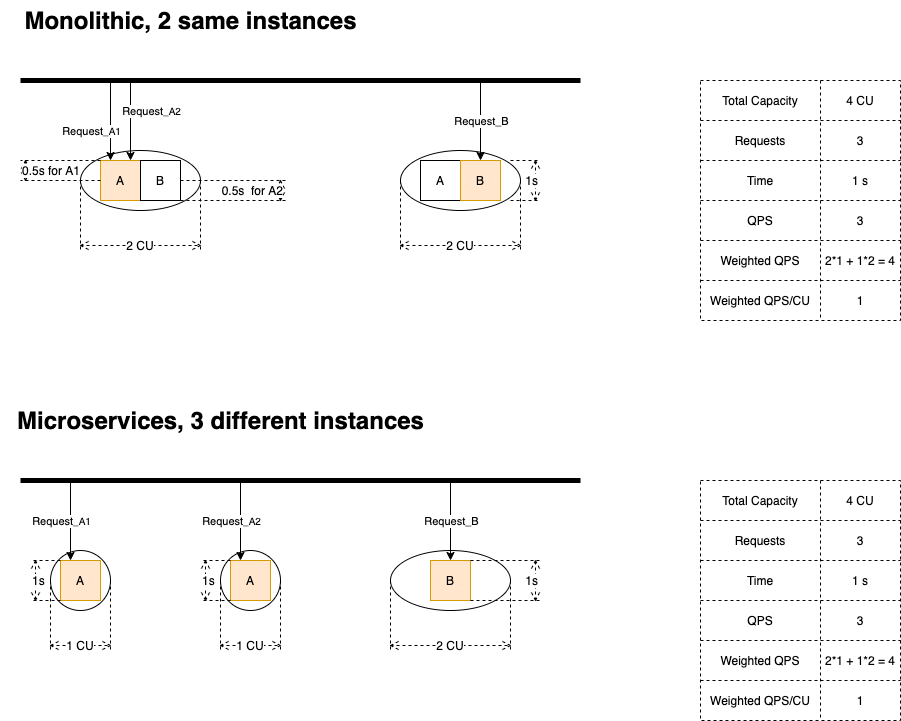

The diagram above was exported from draw.io. Its source (the exported page's mxGraphModel, read from the mxfile embedded in the PNG):
<mxGraphModel dx="1074" dy="680" grid="1" gridSize="10" guides="1" tooltips="1" connect="1" arrows="1" fold="1" page="1" pageScale="1" pageWidth="1169" pageHeight="827" math="0" shadow="0">
  <root>
    <mxCell id="0" />
    <mxCell id="1" parent="0" />
    <mxCell id="107" value="" style="ellipse;whiteSpace=wrap;html=1;verticalAlign=bottom;" parent="1" vertex="1">
      <mxGeometry x="410" y="590" width="120" height="60" as="geometry" />
    </mxCell>
    <mxCell id="8" value="" style="ellipse;whiteSpace=wrap;html=1;verticalAlign=bottom;" parent="1" vertex="1">
      <mxGeometry x="100" y="190" width="120" height="60" as="geometry" />
    </mxCell>
    <mxCell id="4" value="A" style="whiteSpace=wrap;html=1;aspect=fixed;fillColor=#ffe6cc;strokeColor=#d79b00;" parent="1" vertex="1">
      <mxGeometry x="120" y="200" width="40" height="40" as="geometry" />
    </mxCell>
    <mxCell id="5" value="B" style="whiteSpace=wrap;html=1;aspect=fixed;" parent="1" vertex="1">
      <mxGeometry x="160" y="200" width="40" height="40" as="geometry" />
    </mxCell>
    <mxCell id="13" style="edgeStyle=orthogonalEdgeStyle;rounded=0;orthogonalLoop=1;jettySize=auto;html=1;exitX=0.5;exitY=1;exitDx=0;exitDy=0;" parent="1" edge="1">
      <mxGeometry relative="1" as="geometry">
        <mxPoint x="160" y="280" as="sourcePoint" />
        <mxPoint x="160" y="280" as="targetPoint" />
      </mxGeometry>
    </mxCell>
    <mxCell id="14" value="" style="endArrow=none;html=1;strokeWidth=5;" parent="1" edge="1">
      <mxGeometry width="50" height="50" relative="1" as="geometry">
        <mxPoint x="40" y="120" as="sourcePoint" />
        <mxPoint x="600" y="120" as="targetPoint" />
      </mxGeometry>
    </mxCell>
    <mxCell id="15" value="" style="endArrow=classic;html=1;strokeWidth=1;entryX=0.25;entryY=0;entryDx=0;entryDy=0;" parent="1" target="4" edge="1">
      <mxGeometry width="50" height="50" relative="1" as="geometry">
        <mxPoint x="130" y="120" as="sourcePoint" />
        <mxPoint x="170" y="70" as="targetPoint" />
      </mxGeometry>
    </mxCell>
    <mxCell id="17" value="Request&lt;font size=&quot;1&quot;&gt;_A1&lt;/font&gt;" style="edgeLabel;html=1;align=center;verticalAlign=middle;resizable=0;points=[];" parent="15" vertex="1" connectable="0">
      <mxGeometry x="-0.1" y="1" relative="1" as="geometry">
        <mxPoint x="-21" y="14" as="offset" />
      </mxGeometry>
    </mxCell>
    <mxCell id="21" value="" style="shape=table;html=1;whiteSpace=wrap;startSize=0;container=1;collapsible=0;childLayout=tableLayout;dashed=1;verticalAlign=bottom;" parent="1" vertex="1">
      <mxGeometry x="720" y="120" width="200" height="240" as="geometry" />
    </mxCell>
    <mxCell id="22" value="" style="shape=partialRectangle;html=1;whiteSpace=wrap;collapsible=0;dropTarget=0;pointerEvents=0;fillColor=none;top=0;left=0;bottom=0;right=0;points=[[0,0.5],[1,0.5]];portConstraint=eastwest;" parent="21" vertex="1">
      <mxGeometry width="200" height="40" as="geometry" />
    </mxCell>
    <mxCell id="23" value="Total Capacity" style="shape=partialRectangle;html=1;whiteSpace=wrap;connectable=0;fillColor=none;top=0;left=0;bottom=0;right=0;overflow=hidden;" parent="22" vertex="1">
      <mxGeometry width="120" height="40" as="geometry" />
    </mxCell>
    <mxCell id="24" value="4 CU" style="shape=partialRectangle;html=1;whiteSpace=wrap;connectable=0;fillColor=none;top=0;left=0;bottom=0;right=0;overflow=hidden;" parent="22" vertex="1">
      <mxGeometry x="120" width="80" height="40" as="geometry" />
    </mxCell>
    <mxCell id="37" style="shape=partialRectangle;html=1;whiteSpace=wrap;collapsible=0;dropTarget=0;pointerEvents=0;fillColor=none;top=0;left=0;bottom=0;right=0;points=[[0,0.5],[1,0.5]];portConstraint=eastwest;" parent="21" vertex="1">
      <mxGeometry y="40" width="200" height="40" as="geometry" />
    </mxCell>
    <mxCell id="38" value="Requests" style="shape=partialRectangle;html=1;whiteSpace=wrap;connectable=0;fillColor=none;top=0;left=0;bottom=0;right=0;overflow=hidden;" parent="37" vertex="1">
      <mxGeometry width="120" height="40" as="geometry" />
    </mxCell>
    <mxCell id="39" value="3" style="shape=partialRectangle;html=1;whiteSpace=wrap;connectable=0;fillColor=none;top=0;left=0;bottom=0;right=0;overflow=hidden;" parent="37" vertex="1">
      <mxGeometry x="120" width="80" height="40" as="geometry" />
    </mxCell>
    <mxCell id="26" value="" style="shape=partialRectangle;html=1;whiteSpace=wrap;collapsible=0;dropTarget=0;pointerEvents=0;fillColor=none;top=0;left=0;bottom=0;right=0;points=[[0,0.5],[1,0.5]];portConstraint=eastwest;" parent="21" vertex="1">
      <mxGeometry y="80" width="200" height="40" as="geometry" />
    </mxCell>
    <mxCell id="27" value="Time" style="shape=partialRectangle;html=1;whiteSpace=wrap;connectable=0;fillColor=none;top=0;left=0;bottom=0;right=0;overflow=hidden;" parent="26" vertex="1">
      <mxGeometry width="120" height="40" as="geometry" />
    </mxCell>
    <mxCell id="28" value="1 s" style="shape=partialRectangle;html=1;whiteSpace=wrap;connectable=0;fillColor=none;top=0;left=0;bottom=0;right=0;overflow=hidden;" parent="26" vertex="1">
      <mxGeometry x="120" width="80" height="40" as="geometry" />
    </mxCell>
    <mxCell id="30" value="" style="shape=partialRectangle;html=1;whiteSpace=wrap;collapsible=0;dropTarget=0;pointerEvents=0;fillColor=none;top=0;left=0;bottom=0;right=0;points=[[0,0.5],[1,0.5]];portConstraint=eastwest;" parent="21" vertex="1">
      <mxGeometry y="120" width="200" height="40" as="geometry" />
    </mxCell>
    <mxCell id="31" value="QPS" style="shape=partialRectangle;html=1;whiteSpace=wrap;connectable=0;fillColor=none;top=0;left=0;bottom=0;right=0;overflow=hidden;" parent="30" vertex="1">
      <mxGeometry width="120" height="40" as="geometry" />
    </mxCell>
    <mxCell id="32" value="3" style="shape=partialRectangle;html=1;whiteSpace=wrap;connectable=0;fillColor=none;top=0;left=0;bottom=0;right=0;overflow=hidden;" parent="30" vertex="1">
      <mxGeometry x="120" width="80" height="40" as="geometry" />
    </mxCell>
    <mxCell id="140" style="shape=partialRectangle;html=1;whiteSpace=wrap;collapsible=0;dropTarget=0;pointerEvents=0;fillColor=none;top=0;left=0;bottom=0;right=0;points=[[0,0.5],[1,0.5]];portConstraint=eastwest;" parent="21" vertex="1">
      <mxGeometry y="160" width="200" height="40" as="geometry" />
    </mxCell>
    <mxCell id="141" value="&lt;span&gt;Weighted QPS&lt;/span&gt;" style="shape=partialRectangle;html=1;whiteSpace=wrap;connectable=0;fillColor=none;top=0;left=0;bottom=0;right=0;overflow=hidden;" parent="140" vertex="1">
      <mxGeometry width="120" height="40" as="geometry" />
    </mxCell>
    <mxCell id="142" value="2*1 + 1*2 = 4" style="shape=partialRectangle;html=1;whiteSpace=wrap;connectable=0;fillColor=none;top=0;left=0;bottom=0;right=0;overflow=hidden;" parent="140" vertex="1">
      <mxGeometry x="120" width="80" height="40" as="geometry" />
    </mxCell>
    <mxCell id="34" style="shape=partialRectangle;html=1;whiteSpace=wrap;collapsible=0;dropTarget=0;pointerEvents=0;fillColor=none;top=0;left=0;bottom=0;right=0;points=[[0,0.5],[1,0.5]];portConstraint=eastwest;" parent="21" vertex="1">
      <mxGeometry y="200" width="200" height="40" as="geometry" />
    </mxCell>
    <mxCell id="35" value="Weighted QPS/CU" style="shape=partialRectangle;html=1;whiteSpace=wrap;connectable=0;fillColor=none;top=0;left=0;bottom=0;right=0;overflow=hidden;" parent="34" vertex="1">
      <mxGeometry width="120" height="40" as="geometry" />
    </mxCell>
    <mxCell id="36" value="1" style="shape=partialRectangle;html=1;whiteSpace=wrap;connectable=0;fillColor=none;top=0;left=0;bottom=0;right=0;overflow=hidden;" parent="34" vertex="1">
      <mxGeometry x="120" width="80" height="40" as="geometry" />
    </mxCell>
    <mxCell id="40" value="Monolithic, 2 same instances" style="text;strokeColor=none;fillColor=none;html=1;fontSize=24;fontStyle=1;verticalAlign=middle;align=center;dashed=1;" parent="1" vertex="1">
      <mxGeometry x="20" y="40" width="380" height="40" as="geometry" />
    </mxCell>
    <mxCell id="54" value="" style="shape=table;html=1;whiteSpace=wrap;startSize=0;container=1;collapsible=0;childLayout=tableLayout;dashed=1;verticalAlign=bottom;" parent="1" vertex="1">
      <mxGeometry x="720" y="520" width="200" height="240" as="geometry" />
    </mxCell>
    <mxCell id="55" value="" style="shape=partialRectangle;html=1;whiteSpace=wrap;collapsible=0;dropTarget=0;pointerEvents=0;fillColor=none;top=0;left=0;bottom=0;right=0;points=[[0,0.5],[1,0.5]];portConstraint=eastwest;" parent="54" vertex="1">
      <mxGeometry width="200" height="40" as="geometry" />
    </mxCell>
    <mxCell id="56" value="Total Capacity" style="shape=partialRectangle;html=1;whiteSpace=wrap;connectable=0;fillColor=none;top=0;left=0;bottom=0;right=0;overflow=hidden;" parent="55" vertex="1">
      <mxGeometry width="120" height="40" as="geometry" />
    </mxCell>
    <mxCell id="57" value="4 CU" style="shape=partialRectangle;html=1;whiteSpace=wrap;connectable=0;fillColor=none;top=0;left=0;bottom=0;right=0;overflow=hidden;" parent="55" vertex="1">
      <mxGeometry x="120" width="80" height="40" as="geometry" />
    </mxCell>
    <mxCell id="58" style="shape=partialRectangle;html=1;whiteSpace=wrap;collapsible=0;dropTarget=0;pointerEvents=0;fillColor=none;top=0;left=0;bottom=0;right=0;points=[[0,0.5],[1,0.5]];portConstraint=eastwest;" parent="54" vertex="1">
      <mxGeometry y="40" width="200" height="40" as="geometry" />
    </mxCell>
    <mxCell id="59" value="Requests" style="shape=partialRectangle;html=1;whiteSpace=wrap;connectable=0;fillColor=none;top=0;left=0;bottom=0;right=0;overflow=hidden;" parent="58" vertex="1">
      <mxGeometry width="120" height="40" as="geometry" />
    </mxCell>
    <mxCell id="60" value="3" style="shape=partialRectangle;html=1;whiteSpace=wrap;connectable=0;fillColor=none;top=0;left=0;bottom=0;right=0;overflow=hidden;" parent="58" vertex="1">
      <mxGeometry x="120" width="80" height="40" as="geometry" />
    </mxCell>
    <mxCell id="61" value="" style="shape=partialRectangle;html=1;whiteSpace=wrap;collapsible=0;dropTarget=0;pointerEvents=0;fillColor=none;top=0;left=0;bottom=0;right=0;points=[[0,0.5],[1,0.5]];portConstraint=eastwest;" parent="54" vertex="1">
      <mxGeometry y="80" width="200" height="40" as="geometry" />
    </mxCell>
    <mxCell id="62" value="Time" style="shape=partialRectangle;html=1;whiteSpace=wrap;connectable=0;fillColor=none;top=0;left=0;bottom=0;right=0;overflow=hidden;" parent="61" vertex="1">
      <mxGeometry width="120" height="40" as="geometry" />
    </mxCell>
    <mxCell id="63" value="1 s" style="shape=partialRectangle;html=1;whiteSpace=wrap;connectable=0;fillColor=none;top=0;left=0;bottom=0;right=0;overflow=hidden;" parent="61" vertex="1">
      <mxGeometry x="120" width="80" height="40" as="geometry" />
    </mxCell>
    <mxCell id="64" value="" style="shape=partialRectangle;html=1;whiteSpace=wrap;collapsible=0;dropTarget=0;pointerEvents=0;fillColor=none;top=0;left=0;bottom=0;right=0;points=[[0,0.5],[1,0.5]];portConstraint=eastwest;" parent="54" vertex="1">
      <mxGeometry y="120" width="200" height="40" as="geometry" />
    </mxCell>
    <mxCell id="65" value="QPS" style="shape=partialRectangle;html=1;whiteSpace=wrap;connectable=0;fillColor=none;top=0;left=0;bottom=0;right=0;overflow=hidden;" parent="64" vertex="1">
      <mxGeometry width="120" height="40" as="geometry" />
    </mxCell>
    <mxCell id="66" value="3" style="shape=partialRectangle;html=1;whiteSpace=wrap;connectable=0;fillColor=none;top=0;left=0;bottom=0;right=0;overflow=hidden;" parent="64" vertex="1">
      <mxGeometry x="120" width="80" height="40" as="geometry" />
    </mxCell>
    <mxCell id="143" style="shape=partialRectangle;html=1;whiteSpace=wrap;collapsible=0;dropTarget=0;pointerEvents=0;fillColor=none;top=0;left=0;bottom=0;right=0;points=[[0,0.5],[1,0.5]];portConstraint=eastwest;" parent="54" vertex="1">
      <mxGeometry y="160" width="200" height="40" as="geometry" />
    </mxCell>
    <mxCell id="144" value="&lt;span&gt;Weighted QPS&lt;/span&gt;" style="shape=partialRectangle;html=1;whiteSpace=wrap;connectable=0;fillColor=none;top=0;left=0;bottom=0;right=0;overflow=hidden;" parent="143" vertex="1">
      <mxGeometry width="120" height="40" as="geometry" />
    </mxCell>
    <mxCell id="145" value="&lt;span&gt;2*1 + 1*2 = 4&lt;/span&gt;" style="shape=partialRectangle;html=1;whiteSpace=wrap;connectable=0;fillColor=none;top=0;left=0;bottom=0;right=0;overflow=hidden;" parent="143" vertex="1">
      <mxGeometry x="120" width="80" height="40" as="geometry" />
    </mxCell>
    <mxCell id="67" style="shape=partialRectangle;html=1;whiteSpace=wrap;collapsible=0;dropTarget=0;pointerEvents=0;fillColor=none;top=0;left=0;bottom=0;right=0;points=[[0,0.5],[1,0.5]];portConstraint=eastwest;" parent="54" vertex="1">
      <mxGeometry y="200" width="200" height="40" as="geometry" />
    </mxCell>
    <mxCell id="68" value="Weighted QPS/CU" style="shape=partialRectangle;html=1;whiteSpace=wrap;connectable=0;fillColor=none;top=0;left=0;bottom=0;right=0;overflow=hidden;" parent="67" vertex="1">
      <mxGeometry width="120" height="40" as="geometry" />
    </mxCell>
    <mxCell id="69" value="1" style="shape=partialRectangle;html=1;whiteSpace=wrap;connectable=0;fillColor=none;top=0;left=0;bottom=0;right=0;overflow=hidden;" parent="67" vertex="1">
      <mxGeometry x="120" width="80" height="40" as="geometry" />
    </mxCell>
    <mxCell id="70" value="Microservices, 3 different instances" style="text;strokeColor=none;fillColor=none;html=1;fontSize=24;fontStyle=1;verticalAlign=middle;align=center;dashed=1;" parent="1" vertex="1">
      <mxGeometry x="160" y="440" width="160" height="40" as="geometry" />
    </mxCell>
    <mxCell id="71" value="2 CU" style="shape=dimension;whiteSpace=wrap;html=1;align=center;points=[];verticalAlign=bottom;spacingBottom=-5;labelBackgroundColor=#ffffff;dashed=1;" parent="1" vertex="1">
      <mxGeometry x="100" y="220" width="120" height="70" as="geometry" />
    </mxCell>
    <mxCell id="84" value="" style="ellipse;whiteSpace=wrap;html=1;verticalAlign=bottom;" parent="1" vertex="1">
      <mxGeometry x="70" y="590" width="60" height="60" as="geometry" />
    </mxCell>
    <mxCell id="85" value="A" style="whiteSpace=wrap;html=1;aspect=fixed;fillColor=#ffe6cc;strokeColor=#d79b00;" parent="1" vertex="1">
      <mxGeometry x="80" y="600" width="40" height="40" as="geometry" />
    </mxCell>
    <mxCell id="86" value="B" style="whiteSpace=wrap;html=1;aspect=fixed;fillColor=#ffe6cc;strokeColor=#d79b00;" parent="1" vertex="1">
      <mxGeometry x="450" y="600" width="40" height="40" as="geometry" />
    </mxCell>
    <mxCell id="87" style="edgeStyle=orthogonalEdgeStyle;rounded=0;orthogonalLoop=1;jettySize=auto;html=1;exitX=0.5;exitY=1;exitDx=0;exitDy=0;" parent="1" edge="1">
      <mxGeometry relative="1" as="geometry">
        <mxPoint x="120" y="680" as="sourcePoint" />
        <mxPoint x="120" y="680" as="targetPoint" />
      </mxGeometry>
    </mxCell>
    <mxCell id="88" value="" style="endArrow=none;html=1;strokeWidth=5;" parent="1" edge="1">
      <mxGeometry width="50" height="50" relative="1" as="geometry">
        <mxPoint x="40" y="520" as="sourcePoint" />
        <mxPoint x="600" y="520" as="targetPoint" />
      </mxGeometry>
    </mxCell>
    <mxCell id="89" value="" style="endArrow=classic;html=1;strokeWidth=1;entryX=0.25;entryY=0;entryDx=0;entryDy=0;" parent="1" target="85" edge="1">
      <mxGeometry width="50" height="50" relative="1" as="geometry">
        <mxPoint x="90" y="520" as="sourcePoint" />
        <mxPoint x="130" y="470" as="targetPoint" />
      </mxGeometry>
    </mxCell>
    <mxCell id="90" value="Request&lt;font size=&quot;1&quot;&gt;_A1&lt;/font&gt;" style="edgeLabel;html=1;align=center;verticalAlign=middle;resizable=0;points=[];" parent="89" vertex="1" connectable="0">
      <mxGeometry x="-0.1" y="1" relative="1" as="geometry">
        <mxPoint x="-11" y="4" as="offset" />
      </mxGeometry>
    </mxCell>
    <mxCell id="91" value="" style="endArrow=classic;html=1;strokeWidth=1;entryX=0.5;entryY=0;entryDx=0;entryDy=0;" parent="1" target="86" edge="1">
      <mxGeometry width="50" height="50" relative="1" as="geometry">
        <mxPoint x="470" y="520" as="sourcePoint" />
        <mxPoint x="174.5" y="600" as="targetPoint" />
      </mxGeometry>
    </mxCell>
    <mxCell id="92" value="Request_B" style="edgeLabel;html=1;align=center;verticalAlign=middle;resizable=0;points=[];" parent="91" vertex="1" connectable="0">
      <mxGeometry x="-0.3" y="-1" relative="1" as="geometry">
        <mxPoint x="1" y="12" as="offset" />
      </mxGeometry>
    </mxCell>
    <mxCell id="94" value="1s" style="shape=dimension;direction=south;whiteSpace=wrap;html=1;align=left;points=[];verticalAlign=middle;labelBackgroundColor=#ffffff;dashed=1;" parent="1" vertex="1">
      <mxGeometry x="50" y="600" width="30" height="40" as="geometry" />
    </mxCell>
    <mxCell id="95" value="1 CU" style="shape=dimension;whiteSpace=wrap;html=1;align=center;points=[];verticalAlign=bottom;spacingBottom=-5;labelBackgroundColor=#ffffff;dashed=1;" parent="1" vertex="1">
      <mxGeometry x="70" y="620" width="60" height="70" as="geometry" />
    </mxCell>
    <mxCell id="97" value="" style="ellipse;whiteSpace=wrap;html=1;verticalAlign=bottom;" parent="1" vertex="1">
      <mxGeometry x="420" y="190" width="120" height="60" as="geometry" />
    </mxCell>
    <mxCell id="98" value="A" style="whiteSpace=wrap;html=1;aspect=fixed;" parent="1" vertex="1">
      <mxGeometry x="440" y="200" width="40" height="40" as="geometry" />
    </mxCell>
    <mxCell id="99" value="B" style="whiteSpace=wrap;html=1;aspect=fixed;fillColor=#ffe6cc;strokeColor=#d79b00;" parent="1" vertex="1">
      <mxGeometry x="480" y="200" width="40" height="40" as="geometry" />
    </mxCell>
    <mxCell id="100" style="edgeStyle=orthogonalEdgeStyle;rounded=0;orthogonalLoop=1;jettySize=auto;html=1;exitX=0.5;exitY=1;exitDx=0;exitDy=0;" parent="1" edge="1">
      <mxGeometry relative="1" as="geometry">
        <mxPoint x="480" y="280" as="sourcePoint" />
        <mxPoint x="480" y="280" as="targetPoint" />
      </mxGeometry>
    </mxCell>
    <mxCell id="101" value="1s" style="shape=dimension;direction=north;whiteSpace=wrap;html=1;align=right;points=[];verticalAlign=middle;labelBackgroundColor=#ffffff;dashed=1;" parent="1" vertex="1">
      <mxGeometry x="530" y="200" width="30" height="40" as="geometry" />
    </mxCell>
    <mxCell id="103" value="2 CU" style="shape=dimension;whiteSpace=wrap;html=1;align=center;points=[];verticalAlign=bottom;spacingBottom=-5;labelBackgroundColor=#ffffff;dashed=1;" parent="1" vertex="1">
      <mxGeometry x="420" y="220" width="120" height="70" as="geometry" />
    </mxCell>
    <mxCell id="104" value="" style="endArrow=classic;html=1;strokeWidth=1;entryX=0.5;entryY=0;entryDx=0;entryDy=0;" parent="1" target="99" edge="1">
      <mxGeometry width="50" height="50" relative="1" as="geometry">
        <mxPoint x="500" y="120" as="sourcePoint" />
        <mxPoint x="210" y="190" as="targetPoint" />
      </mxGeometry>
    </mxCell>
    <mxCell id="106" value="Request_B" style="edgeLabel;html=1;align=center;verticalAlign=middle;resizable=0;points=[];" parent="104" vertex="1" connectable="0">
      <mxGeometry relative="1" as="geometry">
        <mxPoint as="offset" />
      </mxGeometry>
    </mxCell>
    <mxCell id="108" value="2 CU" style="shape=dimension;whiteSpace=wrap;html=1;align=center;points=[];verticalAlign=bottom;spacingBottom=-5;labelBackgroundColor=#ffffff;dashed=1;" parent="1" vertex="1">
      <mxGeometry x="410" y="620" width="120" height="70" as="geometry" />
    </mxCell>
    <mxCell id="109" value="1s" style="shape=dimension;direction=north;whiteSpace=wrap;html=1;align=right;points=[];verticalAlign=middle;labelBackgroundColor=#ffffff;dashed=1;" parent="1" vertex="1">
      <mxGeometry x="490" y="600" width="70" height="40" as="geometry" />
    </mxCell>
    <mxCell id="117" value="" style="endArrow=classic;html=1;strokeWidth=1;entryX=0.75;entryY=0;entryDx=0;entryDy=0;" parent="1" target="4" edge="1">
      <mxGeometry width="50" height="50" relative="1" as="geometry">
        <mxPoint x="150" y="120" as="sourcePoint" />
        <mxPoint x="140" y="210" as="targetPoint" />
        <Array as="points" />
      </mxGeometry>
    </mxCell>
    <mxCell id="118" value="Request&lt;font size=&quot;1&quot;&gt;_A2&lt;/font&gt;" style="edgeLabel;html=1;align=center;verticalAlign=middle;resizable=0;points=[];" parent="117" vertex="1" connectable="0">
      <mxGeometry x="-0.1" y="1" relative="1" as="geometry">
        <mxPoint x="19" y="-6" as="offset" />
      </mxGeometry>
    </mxCell>
    <mxCell id="128" value="" style="ellipse;whiteSpace=wrap;html=1;verticalAlign=bottom;" parent="1" vertex="1">
      <mxGeometry x="240" y="590" width="60" height="60" as="geometry" />
    </mxCell>
    <mxCell id="129" value="A" style="whiteSpace=wrap;html=1;aspect=fixed;fillColor=#ffe6cc;strokeColor=#d79b00;" parent="1" vertex="1">
      <mxGeometry x="250" y="600" width="40" height="40" as="geometry" />
    </mxCell>
    <mxCell id="130" style="edgeStyle=orthogonalEdgeStyle;rounded=0;orthogonalLoop=1;jettySize=auto;html=1;exitX=0.5;exitY=1;exitDx=0;exitDy=0;" parent="1" edge="1">
      <mxGeometry relative="1" as="geometry">
        <mxPoint x="290" y="680" as="sourcePoint" />
        <mxPoint x="290" y="680" as="targetPoint" />
      </mxGeometry>
    </mxCell>
    <mxCell id="131" value="" style="endArrow=classic;html=1;strokeWidth=1;entryX=0.25;entryY=0;entryDx=0;entryDy=0;" parent="1" target="129" edge="1">
      <mxGeometry width="50" height="50" relative="1" as="geometry">
        <mxPoint x="260" y="520" as="sourcePoint" />
        <mxPoint x="300" y="470" as="targetPoint" />
      </mxGeometry>
    </mxCell>
    <mxCell id="132" value="Request&lt;font size=&quot;1&quot;&gt;_A2&lt;/font&gt;" style="edgeLabel;html=1;align=center;verticalAlign=middle;resizable=0;points=[];" parent="131" vertex="1" connectable="0">
      <mxGeometry x="-0.1" y="1" relative="1" as="geometry">
        <mxPoint x="-11" y="4" as="offset" />
      </mxGeometry>
    </mxCell>
    <mxCell id="133" value="1s" style="shape=dimension;direction=south;whiteSpace=wrap;html=1;align=left;points=[];verticalAlign=middle;labelBackgroundColor=#ffffff;dashed=1;" parent="1" vertex="1">
      <mxGeometry x="220" y="600" width="30" height="40" as="geometry" />
    </mxCell>
    <mxCell id="134" value="1 CU" style="shape=dimension;whiteSpace=wrap;html=1;align=center;points=[];verticalAlign=bottom;spacingBottom=-5;labelBackgroundColor=#ffffff;dashed=1;" parent="1" vertex="1">
      <mxGeometry x="240" y="620" width="60" height="70" as="geometry" />
    </mxCell>
    <mxCell id="135" value="0.5s for A1" style="shape=dimension;direction=south;whiteSpace=wrap;html=1;align=left;points=[];verticalAlign=middle;labelBackgroundColor=#ffffff;dashed=1;" parent="1" vertex="1">
      <mxGeometry x="40" y="200" width="80" height="20" as="geometry" />
    </mxCell>
    <mxCell id="136" value="0.5s&amp;nbsp; for A2" style="shape=dimension;direction=north;whiteSpace=wrap;html=1;align=right;points=[];verticalAlign=middle;labelBackgroundColor=#ffffff;dashed=1;" parent="1" vertex="1">
      <mxGeometry x="200" y="220" width="105" height="20" as="geometry" />
    </mxCell>
  </root>
</mxGraphModel>